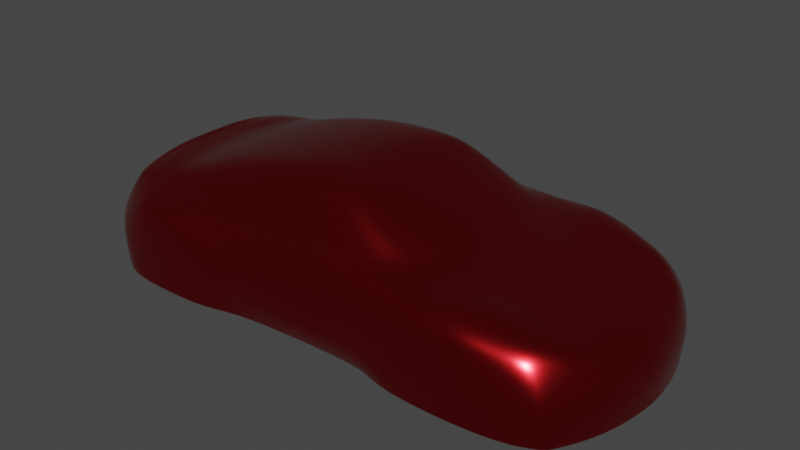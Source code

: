 # Source: Paint_tester_org.blend  (saved by Blender 3.6.11; exported with 4.5.12 LTS)
import bpy
from mathutils import Matrix  # noqa: F401  (used for matrix-valued properties, if any)

bpy.ops.wm.read_factory_settings(use_empty=True)
scene = bpy.context.scene
scene.name = 'Scene'

# ---- materials (node trees are filled in below, after node groups)
mat_material = bpy.data.materials.new('Material')
mat_material.use_transparent_shadow = False

# ---- material node trees
mat_material.use_nodes = True; mat_material.node_tree.nodes.clear()
_N = mat_material.node_tree.nodes; _L = mat_material.node_tree.links
n0 = _N.new('ShaderNodeOutputMaterial'); n0.name = 'Material Output'; n0.location = (300, 300)
n1 = _N.new('ShaderNodeBsdfPrincipled'); n1.name = 'Principled BSDF'; n1.location = (-13, 302)
n1.distribution = 'GGX'
n1.subsurface_method = 'RANDOM_WALK_SKIN'
n1.inputs[0].default_value = (0.6828, 0.01817, 0.02332, 1.0)
n1.inputs[1].default_value = 1.0
n1.inputs[2].default_value = 0.2
n1.inputs[3].default_value = 1.45
n1.inputs[27].default_value = (0.0, 0.0, 0.0, 1.0)
n1.inputs[28].default_value = 1.0
_L.new(n1.outputs[0], n0.inputs[0])
n0.is_active_output = True

# ---- world
world_world = bpy.data.worlds.new('World'); scene.world = world_world
world_world.use_nodes = True; world_world.node_tree.nodes.clear()
_N = world_world.node_tree.nodes; _L = world_world.node_tree.links
n0 = _N.new('ShaderNodeOutputWorld'); n0.name = 'World Output'; n0.location = (300, 300)
n1 = _N.new('ShaderNodeBackground'); n1.name = 'Background'; n1.location = (10, 300)
n1.inputs[0].default_value = (0.05088, 0.05088, 0.05088, 1.0)
_L.new(n1.outputs[0], n0.inputs[0])
n0.is_active_output = True
world_world.color = (0.05088, 0.05088, 0.05088)
world_world.use_sun_shadow = False
world_world.sun_shadow_jitter_overblur = 0.0

# ---- meshes
me_plane = bpy.data.meshes.new('Plane')
me_plane.from_pydata([(-1.315, 0.7779, -0.3586), (0.9332, 0.8714, -0.583), (-1.462, 0.0, -0.3395), (1.162, 0.0, -0.5662), (-0.1453, 0.7825, -0.154), (-0.1453, 0.0, -0.1052), (0.1754, 0.0, -0.1468), (0.09306, 0.7725, -0.1677), (-1.76, 0.7794, -0.5284), (-1.888, 0.0, -0.5018), (-2.191, 0.691, -0.557), (-2.397, 0.9926, -1.513), (-2.299, 0.0, -0.56), (2.623, 0.0, -1.526), (2.025, 0.979, -0.7569), (2.604, 0.0, -0.9959), (1.497, 1.134, -0.6474), (1.551, 0.0, -0.658), (-1.207, 1.261, -1.526), (-0.6142, 1.11, -1.526), (0.6571, 1.059, -1.526), (0.8633, 0.0, -1.526), (0.8633, 0.8148, -1.526), (-0.6027, 0.0, -1.526), (-1.199, 0.0, -1.526), (-2.016, 0.0, -0.5365), (-0.6577, 0.7656, -0.1801), (-0.6577, 0.0, -0.1446), (0.04722, 1.069, -1.526), (0.04914, 0.0, -1.526), (0.5922, 1.166, -0.7), (0.02161, 1.15, -0.7032), (-0.6133, 1.05, -0.6148), (1.152, 1.161, -0.6495), (-1.24, 0.9327, -0.6), (1.11, 0.4595, -0.5662), (-1.417, 0.4329, -0.3385), (-0.1453, 0.4251, -0.1133), (0.1404, 0.41, -0.1468), (-1.843, 0.4329, -0.5018), (2.496, 0.5095, -1.526), (2.51, 0.5398, -0.9961), (1.516, 0.5796, -0.658), (-1.691, 1.326, -1.522), (-0.4991, 0.5152, -1.526), (0.6422, 0.5101, -1.526), (-0.6577, 0.4531, -0.1631), (0.04914, 0.5101, -1.526), (2.298, 0.7937, -0.7966), (1.573, 0.8426, -0.6162), (2.645, 0.0, -1.225), (2.569, 0.527, -1.225), (-1.097, 1.163, -0.7), (-2.407, 0.0, -0.5426), (-1.662, 1.126, -0.66), (-2.337, 0.9514, -0.668), (-2.409, 0.4264, -0.5423), (-2.488, 1.093, -1.103), (-1.191, 1.311, -1.204), (-0.6083, 1.239, -1.05), (0.6172, 1.23, -1.111), (0.0363, 1.228, -1.111), (-2.524, 0.4541, -1.157), (-2.527, 0.0, -1.107), (-1.421, 1.312, -0.7704), (0.6047, 1.207, -0.9034), (0.4842, 1.021, -0.6072), (0.01586, 1.027, -0.6232), (0.02988, 1.2, -0.9055), (-0.6091, 1.193, -0.843), (-2.467, 0.0, -0.9055), (-2.412, 1.045, -0.8855), (-2.468, 0.4515, -0.9053), (-0.9338, 0.0, -1.526), (-1.998, 0.7627, -0.5613), (2.625, 0.0, -1.5), (-2.446, 1.034, -1.442), (-2.183, 1.316, -1.519), (-2.059, 1.03, -0.66), (-2.193, 1.316, -1.188), (-1.921, 1.318, -0.7604), (-2.39, 0.0, -0.724), (-2.392, 0.4486, -0.7238), (-2.444, 0.9105, -1.512), (-2.461, 0.9462, -0.8896), (-2.381, 0.8661, -0.6776), (-2.355, 0.8225, -0.6371), (-0.6153, 0.9968, -0.6063), (2.44, 0.0, -0.8787), (2.361, 0.5444, -0.8583), (2.405, 0.7533, -1.526), (-0.6084, 0.8328, -1.526), (0.6422, 0.8056, -1.526), (0.04914, 0.8122, -1.526), (2.486, 0.7709, -1.226), (2.412, 0.7785, -0.9831), (1.851, 1.226, -0.9172), (1.922, 1.227, -1.197), (1.921, 1.221, -1.526), (1.148, 1.25, -0.78), (0.8576, 1.255, -1.2), (0.9096, 1.251, -0.91), (1.62, 1.242, -0.827), (0.8645, 1.201, -1.526), (1.866, 0.0, -1.526), (1.858, 0.5101, -1.526), (1.858, 0.8148, -1.526), (0.8633, 0.5101, -1.526), (-1.265, 1.311, -0.9255), (-2.098, 1.317, -0.9125), (-1.671, 1.315, -0.735), (-1.692, 1.327, -1.196), (-1.681, 1.328, -0.919), (-1.752, 0.9291, -0.59), (-2.267, 0.7977, -0.6031), (-2.012, 0.9023, -0.6), (2.222, 1.024, -1.526), (2.28, 0.9782, -1.526), (2.294, 1.065, -1.166), (2.238, 1.107, -1.164), (2.209, 1.074, -0.9623), (-0.6083, 1.26, -1.284), (0.6297, 1.227, -1.319), (0.04272, 1.231, -1.319), (2.546, 0.254, -1.526), (2.568, 0.2699, -0.996), (1.545, 0.2898, -0.658), (2.618, 0.2635, -1.225), (2.412, 0.2722, -0.8685), (-0.9035, 1.211, -1.526), (-0.8994, 1.262, -1.244), (-0.9366, 1.252, -0.988), (-2.191, 0.4329, -0.557), (-1.998, 0.4329, -0.5575), (-2.299, 0.4329, -0.56), (-0.9785, 1.085, -0.6553), (2.634, 0.0, -1.376), (2.556, 0.525, -1.376), (2.468, 0.7725, -1.376), (1.922, 1.225, -1.365), (2.247, 1.091, -1.369), (2.316, 1.037, -1.371), (2.606, 0.2625, -1.376), (0.8534, 1.253, -1.36), (-2.138, 0.5172, -1.519), (2.595, 0.2615, -1.526), (-2.192, 0.0, -1.273), (-2.191, 0.0, -0.557), (2.568, 0.0, -1.526), (0.04914, 1.119, -1.526), (0.6422, 1.109, -1.526), (-1.735, 0.0, -1.526), (-0.6084, 1.159, -1.526), (-2.504, 0.8794, -1.444), (2.45, 0.774, -1.526), (2.544, 0.5229, -1.526), (-2.438, 1.021, -1.512), (-2.16, 1.267, -1.519), (0.8493, 1.25, -1.526), (2.318, 1.011, -1.526), (2.248, 1.066, -1.526), (1.907, 1.172, -1.526), (-0.9158, 1.163, -1.526), (-1.691, 1.277, -1.522), (-1.199, 1.31, -1.526), (-1.197, 1.311, -1.471), (-0.6084, 1.176, -1.485), (0.6401, 1.129, -1.491), (0.04805, 1.138, -1.491), (-2.185, 1.316, -1.462), (0.85, 1.25, -1.498), (-1.691, 1.327, -1.467), (2.318, 1.015, -1.5), (-0.9028, 1.22, -1.478), (2.546, 0.5233, -1.5), (2.453, 0.7738, -1.501), (1.921, 1.221, -1.499), (2.248, 1.07, -1.499), (2.597, 0.2616, -1.5), (1.817, 1.04, -0.7138), (1.939, 0.562, -0.7582), (1.935, 0.8182, -0.7064), (1.995, 0.0, -0.7684), (1.978, 0.281, -0.7633), (2.266, 1.079, -1.21), (2.283, 1.039, -1.526), (2.282, 1.064, -1.37), (2.251, 1.001, -1.526), (2.283, 1.043, -1.499), (-2.123, 0.0, -1.519), (-0.9461, 0.4778, -1.526), (-1.717, 0.5174, -1.525), (-1.202, 0.4949, -1.526), (-2.149, 0.8729, -1.519), (0.1077, 0.7521, -0.1665), (0.8633, 0.2551, -1.526), (1.866, 0.2551, -1.526), (0.6422, 0.0, -1.526), (0.7527, 0.2664, -1.526), (0.7527, 0.0, -1.526), (-2.497, 0.9162, -1.511), (-2.193, 0.4541, -1.273), (-2.528, 0.4539, -1.107), (-2.539, 0.9881, -1.105), (-2.523, 0.0, -1.157), (-2.504, 0.9284, -1.442), (-2.501, 0.8816, -1.508), (-2.136, 0.0, -1.47), (-2.148, 0.5057, -1.47), (-2.183, 0.8613, -1.47), (-2.46, 0.0, -1.179), (-2.461, 0.4541, -1.179), (-2.434, 0.88, -1.506), (-2.446, 0.8748, -1.444), (-2.16, 0.5115, -1.51), (-2.181, 0.8499, -1.51), (-2.146, 0.0, -1.51), (-2.526, 0.8195, -1.208), (-2.527, 0.801, -1.192), (-2.527, 0.8126, -1.197), (-2.249, 0.7988, -1.272), (-2.247, 0.8174, -1.287), (-2.249, 0.8105, -1.276), (-2.489, 0.7937, -1.205), (-2.488, 0.8126, -1.22), (-2.49, 0.8054, -1.21), (-2.529, 0.8644, -1.184), (-2.531, 0.8525, -1.165), (-2.233, 0.7919, -1.29), (-2.53, 0.8636, -1.171), (-2.189, 0.459, -1.292), (-2.188, 0.0, -1.287), (-2.148, 0.8435, -1.519), (-2.18, 0.8318, -1.47), (-2.18, 0.8218, -1.51), (-2.286, 0.0, -0.5597), (-2.011, 0.886, -0.5955), (-1.753, 0.9115, -0.5828), (-2.258, 0.7852, -0.5977), (-2.287, 0.4329, -0.5596), (1.046, 0.0, -0.5171), (-1.249, 0.9146, -0.5717), (0.9967, 0.4537, -0.5171), (0.4384, 0.9918, -0.5557), (-0.003006, 0.9979, -0.5683), (-0.6203, 0.9697, -0.5564), (0.8365, 0.8574, -0.5343)], [], [(46, 37, 4, 26), (37, 38, 194, 7, 4), (245, 87, 34, 241), (114, 86, 56, 134), (20, 103, 22, 92), (51, 94, 95, 41), (181, 179, 16, 49), (171, 165, 164, 43), (93, 28, 20, 92), (105, 107, 22, 106), (115, 78, 55, 114), (36, 46, 26, 0), (32, 87, 67, 31), (91, 19, 28, 93), (66, 30, 31, 67), (242, 35, 1, 246), (166, 168, 149, 152), (168, 167, 150, 149), (2, 27, 46, 36), (24, 192, 190, 73), (133, 132, 147, 25), (183, 180, 42, 126), (127, 51, 41, 125), (196, 104, 21, 195), (39, 8, 74, 133), (36, 0, 8, 39), (5, 6, 38, 37), (27, 5, 37, 46), (181, 49, 42, 180), (167, 170, 158, 150), (142, 137, 51, 127), (69, 68, 61, 59), (139, 97, 119, 140), (205, 76, 156, 200), (44, 190, 91), (112, 111, 79, 109), (70, 72, 202, 63), (84, 71, 57, 203), (65, 101, 100, 60), (65, 60, 61, 68), (16, 102, 99, 33), (32, 31, 68, 69), (30, 33, 99, 101, 65), (96, 102, 16, 179), (2, 36, 39, 9), (246, 243, 7, 194), (30, 66, 1, 33), (31, 30, 65, 68), (85, 84, 72, 82), (81, 82, 72, 70), (76, 169, 77, 156), (239, 238, 114, 134), (239, 134, 12, 235), (113, 54, 78, 115), (157, 163, 191, 193), (53, 56, 82, 81), (55, 71, 84, 85), (56, 86, 85, 82), (240, 3, 35, 242), (125, 41, 89, 128), (137, 138, 94, 51), (48, 89, 41, 95), (44, 91, 93, 47), (45, 92, 22, 107), (47, 93, 92, 45), (54, 110, 80, 78), (14, 48, 95, 120), (94, 118, 120, 95), (138, 141, 118, 94), (105, 106, 90, 40), (103, 161, 106, 22), (16, 33, 49), (42, 49, 33, 1), (151, 191, 192, 24), (110, 112, 109, 80), (114, 55, 85, 86), (64, 108, 112, 110), (108, 58, 111, 112), (169, 171, 43, 77), (54, 52, 64, 110), (237, 113, 115, 236), (236, 115, 114, 238), (119, 120, 118, 184), (186, 184, 118, 141), (106, 161, 116, 187), (34, 52, 54, 113), (244, 67, 87, 245), (61, 60, 122, 123), (59, 61, 123, 121), (173, 130, 121, 166), (130, 131, 59, 121), (52, 131, 108, 64), (32, 69, 52, 135), (32, 135, 34, 87), (15, 125, 128, 88), (136, 142, 127, 50), (50, 127, 125, 15), (182, 183, 126, 17), (3, 17, 126, 35), (57, 71, 109, 79), (58, 108, 131, 130), (165, 58, 130, 173), (69, 59, 131, 52), (12, 134, 56, 53), (9, 39, 133, 25), (133, 74, 10, 132), (34, 135, 52), (75, 178, 142, 136), (188, 186, 141, 172), (175, 172, 141, 138), (174, 175, 138, 137), (178, 174, 137, 142), (60, 100, 143, 122), (97, 139, 143, 100), (176, 98, 158, 170), (101, 99, 102, 96), (148, 124, 145, 13), (20, 28, 149, 150), (28, 19, 152, 149), (144, 191, 151, 189), (40, 90, 154, 155), (157, 11, 156, 77), (11, 83, 200, 156), (103, 20, 150, 158), (187, 116, 160, 185), (116, 161, 98, 160), (90, 117, 159, 154), (19, 162, 129, 152), (163, 157, 77, 43), (124, 40, 155, 145), (124, 148, 104, 196), (161, 103, 158, 98), (18, 163, 43, 164), (162, 18, 164, 129), (145, 155, 174, 178), (98, 176, 177, 160), (155, 154, 175, 174), (154, 159, 172, 175), (185, 188, 172, 159), (13, 145, 178, 75), (164, 165, 173, 129), (129, 173, 166, 152), (79, 111, 171, 169), (57, 79, 169, 76), (203, 57, 76, 205), (122, 143, 170, 167), (123, 122, 167, 168), (121, 123, 168, 166), (111, 58, 165, 171), (71, 55, 78, 80, 109), (88, 128, 183, 182), (48, 181, 180, 89), (128, 89, 180, 183), (48, 14, 179, 181), (120, 96, 179, 14), (100, 101, 96, 97), (120, 119, 97, 96), (139, 140, 177, 176), (176, 170, 143, 139), (160, 177, 188, 185), (117, 187, 185, 159), (177, 140, 186, 188), (140, 119, 184, 186), (90, 106, 187, 117), (190, 192, 18, 162), (190, 162, 19, 91), (193, 191, 144, 232), (190, 44, 23, 73), (192, 191, 163, 18), (241, 34, 113, 237), (244, 243, 66, 67), (42, 1, 35, 126), (105, 196, 195, 107), (40, 124, 196, 105), (23, 44, 47, 29), (47, 45, 197, 29), (199, 197, 45, 198), (21, 199, 198, 195), (45, 107, 195, 198), (210, 211, 201, 146), (62, 204, 63, 202), (153, 217, 226, 205), (153, 205, 200, 206), (213, 224, 217, 153), (209, 221, 224, 213), (157, 193, 83, 11), (207, 231, 230, 208), (234, 215, 193, 232), (211, 223, 220, 201), (216, 207, 208, 214), (212, 213, 153, 206), (220, 222, 221, 228), (227, 202, 72, 84), (189, 216, 214, 144), (218, 62, 202, 227), (204, 62, 211, 210), (83, 212, 206, 200), (233, 209, 215, 234), (212, 83, 193, 215), (213, 212, 215, 209), (201, 220, 228, 230), (229, 227, 84, 203), (208, 233, 234, 214), (221, 222, 225, 224), (222, 220, 223, 225), (217, 219, 229, 226), (219, 218, 227, 229), (224, 225, 219, 217), (225, 223, 218, 219), (226, 229, 203, 205), (62, 218, 223, 211), (228, 221, 209, 233), (214, 234, 232, 144), (230, 231, 146, 201), (230, 228, 233, 208), (4, 7, 243, 244), (0, 241, 237, 8), (4, 244, 245, 26), (74, 236, 238, 10), (8, 237, 236, 74), (6, 240, 242, 38), (132, 239, 235, 147), (132, 10, 238, 239), (1, 66, 243, 246), (38, 242, 246, 194), (26, 245, 241, 0)])
me_plane.polygons.foreach_set('use_smooth', [True] * 226)
_uv = me_plane.uv_layers.new(name='UVMap')
_uv.uv.foreach_set('vector', [0.25, 0.75, 0.5, 0.75, 0.5, 0.9389, 0.25, 1.0, 0.5, 0.75, 0.6034, 0.7012, 0.6034, 0.9256, 0.6034, 0.9389, 0.5, 0.9389, 0.1678, 1.0, 0.1559, 1.0, 0.0, 1.0, 0.0, 1.0, 0.0, 0.9776, 0.0, 0.9386, 0.0, 0.75, 0.0, 0.6619, 0.0, 0.9672, 0.0, 0.9991, 0.0, 0.8213, 0.0, 0.8213, 0.0, 0.75, 0.0, 0.8574, 0.0, 0.8574, 0.0, 0.75, 0.0, 0.8698, 0.03676, 0.9705, 0.07352, 0.9985, 0.0, 0.8693, 0.0, 1.0, 0.0, 1.0, 0.0, 1.0, 0.0, 1.0, 0.0, 0.8213, 0.0, 0.9711, 0.0, 0.9672, 0.0, 0.8213, 0.0, 0.75, 0.0, 0.75, 0.0, 0.8213, 0.0, 0.8213, 0.0, 1.0, 0.0, 1.0, 0.0, 1.0, 0.0, 1.0, 0.0, 0.7016, 0.25, 0.75, 0.25, 1.0, 0.0, 1.0, 0.1524, 1.0, 0.1579, 1.0, 0.3544, 1.019, 0.2837, 1.004, 0.0, 0.8213, 0.0, 0.9739, 0.0, 0.9711, 0.0, 0.8213, 0.5306, 1.0, 0.3887, 1.0, 0.2837, 1.004, 0.3544, 1.019, 0.9314, 0.701, 0.9749, 0.7009, 1.0, 1.0, 0.9536, 0.9913, 0.006992, 1.0, 0.01115, 1.0, 0.0, 1.0, 0.0, 1.0, 0.01115, 1.0, 0.01658, 1.0, 0.0, 1.0, 0.0, 1.0, 0.0, 0.5, 0.25, 0.5, 0.25, 0.75, 0.0, 0.7016, 0.0, 0.828, 0.0, 0.8927, 0.0, 0.8951, 0.0, 0.8285, 0.0, 0.709, 0.0, 0.6474, 0.0, 0.6474, 0.0, 0.709, 0.0, 0.6229, 0.0, 0.7459, 0.0, 0.75, 0.0, 0.625, 0.0, 0.625, 0.0, 0.75, 0.0, 0.75, 0.0, 0.625, 0.0, 0.5727, 0.0, 0.5237, 0.0, 0.5237, 0.0, 0.5727, 0.0, 0.6661, 0.0, 0.9444, 0.0, 1.0, 0.0, 0.709, 0.0, 0.7016, 0.0, 1.0, 0.0, 0.9444, 0.0, 0.6661, 0.5, 0.5, 0.6034, 0.5, 0.6034, 0.7012, 0.5, 0.75, 0.25, 0.5, 0.5, 0.5, 0.5, 0.75, 0.25, 0.75, 0.0, 0.8698, 0.0, 0.8693, 0.0, 0.75, 0.0, 0.7459, 0.01658, 1.0, 0.01761, 1.0, 0.0, 1.0, 0.0, 1.0, 0.0, 0.625, 0.0, 0.75, 0.0, 0.75, 0.0, 0.625, 0.1151, 1.0, 0.1633, 1.0, 0.1307, 1.0, 0.08033, 1.0, 0.01703, 0.9978, 0.03402, 0.9989, 0.003651, 0.9929, 0.001954, 0.9862, 0.0, 0.9542, 0.0, 1.0, 0.0, 1.0, 0.0, 0.9533, 0.0, 0.6983, 0.0, 0.8243, 0.0, 0.8213, 0.0, 1.0, 0.0, 1.0, 0.0, 1.0, 0.0, 1.0, 0.0, 0.5, 0.0, 0.7398, 0.0, 0.7203, 0.0, 0.5, 0.0, 0.9611, 0.0, 1.0, 0.0, 1.0, 0.0, 0.9582, 0.2915, 1.0, 0.3996, 1.0, 0.2064, 1.0, 0.1943, 1.0, 0.2915, 1.0, 0.1943, 1.0, 0.1307, 1.0, 0.1633, 1.0, 0.07352, 0.9985, 0.06316, 0.9988, 0.4667, 1.0, 0.5396, 0.9997, 0.1524, 1.0, 0.2013, 1.0, 0.1633, 1.0, 0.1151, 1.0, 0.3887, 1.0, 0.5396, 0.9997, 0.4667, 1.0, 0.3996, 1.0, 0.2915, 1.0, 0.02718, 0.9964, 0.06316, 0.9988, 0.07352, 0.9985, 0.03676, 0.9705, 0.0, 0.5, 0.0, 0.7016, 0.0, 0.6661, 0.0, 0.5, 0.9536, 0.9913, 0.5391, 0.9928, 0.6034, 0.9389, 0.6034, 0.9256, 0.3887, 1.0, 0.5306, 1.0, 1.0, 1.0, 0.5396, 0.9997, 0.2837, 1.004, 0.3887, 1.0, 0.2915, 1.0, 0.1633, 1.0, 0.0, 0.9627, 0.0, 0.9611, 0.0, 0.7398, 0.0, 0.75, 0.0, 0.5, 0.0, 0.75, 0.0, 0.7398, 0.0, 0.5, 0.0, 1.0, 0.0, 0.7514, 0.0, 0.75, 0.0, 1.0, 0.0, 0.6602, 0.0, 0.9802, 0.0, 0.9776, 0.0, 0.6619, 0.0, 0.6602, 0.0, 0.6619, 0.0, 0.6619, 0.0, 0.6602, 0.0, 1.0, 0.0, 1.0, 0.0, 1.0, 0.0, 1.0, 0.0, 0.7406, 0.0, 0.9815, 0.0, 0.7007, 0.0, 0.7495, 0.0, 0.5, 0.0, 0.75, 0.0, 0.75, 0.0, 0.5, 0.0, 1.0, 0.0, 1.0, 0.0, 0.9611, 0.0, 0.9627, 0.0, 0.75, 0.0, 0.9386, 0.0, 0.9627, 0.0, 0.75, 0.8401, 0.499, 0.8714, 0.4988, 0.9749, 0.7009, 0.9314, 0.701, 0.0, 0.625, 0.0, 0.75, 0.0, 0.7417, 0.0, 0.6209, 0.0, 0.75, 0.0, 0.8574, 0.0, 0.8574, 0.0, 0.75, 0.0, 0.8703, 0.0, 0.7417, 0.0, 0.75, 0.0, 0.8574, 0.0, 0.6983, 0.0, 0.8213, 0.0, 0.8213, 0.0, 0.75, 0.0, 0.75, 0.0, 0.8213, 0.0, 0.8213, 0.0, 0.75, 0.0, 0.75, 0.0, 0.8213, 0.0, 0.8213, 0.0, 0.75, 0.0, 1.0, 0.0, 1.0, 0.0, 1.0, 0.0, 1.0, 0.0129, 0.9523, 0.0, 0.8703, 0.0, 0.8574, 0.002592, 0.9637, 0.0, 0.8574, 0.0005061, 0.9781, 0.002592, 0.9637, 0.0, 0.8574, 0.0, 0.8574, 0.0, 0.9668, 0.0005061, 0.9781, 0.0, 0.8574, 0.0, 0.75, 0.0, 0.8213, 0.0, 0.844, 0.0, 0.744, 0.0, 0.9991, 0.0, 0.9754, 0.0, 0.8213, 0.0, 1.0, 0.07352, 0.9985, 0.5396, 0.9997, 0.0, 0.8693, 0.0, 0.75, 0.0, 0.8693, 0.5396, 0.9997, 1.0, 1.0, 0.0, 0.5093, 0.0, 0.7007, 0.0, 0.8927, 0.0, 0.828, 0.0, 1.0, 0.0, 1.0, 0.0, 1.0, 0.0, 1.0, 0.0, 1.0, 0.0, 1.0, 0.0, 0.9627, 0.0, 0.9386, 0.0, 1.0, 0.0, 1.0, 0.0, 1.0, 0.0, 1.0, 0.0, 1.0, 0.0, 1.0, 0.0, 1.0, 0.0, 1.0, 0.0, 0.7514, 0.0, 0.7501, 0.0, 0.75, 0.0, 0.75, 0.0, 1.0, 0.02635, 1.0, 0.0, 1.0, 0.0, 1.0, 0.0, 0.9935, 0.0, 1.0, 0.0, 1.0, 0.0, 1.0, 0.0, 1.0, 0.0, 1.0, 0.0, 1.0, 0.0, 1.0, 0.003651, 0.9929, 0.002592, 0.9637, 0.0005061, 0.9781, 0.002024, 0.9883, 0.0009771, 0.9765, 0.002024, 0.9883, 0.0005061, 0.9781, 0.0, 0.9668, 0.0, 0.8213, 0.0, 0.9754, 0.0, 0.9489, 0.0, 0.9413, 0.0, 1.0, 0.02635, 1.0, 0.0, 1.0, 0.0, 1.0, 0.3714, 1.01, 0.3544, 1.019, 0.1579, 1.0, 0.1678, 1.0, 0.1307, 1.0, 0.1943, 1.0, 0.09717, 1.0, 0.06533, 1.0, 0.08033, 1.0, 0.1307, 1.0, 0.06533, 1.0, 0.04098, 1.0, 0.003496, 1.0, 0.02049, 1.0, 0.04098, 1.0, 0.006992, 1.0, 0.02049, 1.0, 0.04016, 1.0, 0.08033, 1.0, 0.04098, 1.0, 0.02635, 1.0, 0.04016, 1.0, 0.0, 1.0, 0.0, 1.0, 0.1524, 1.0, 0.1151, 1.0, 0.02635, 1.0, 0.05925, 1.0, 0.1524, 1.0, 0.05925, 1.0, 0.0, 1.0, 0.1559, 1.0, 0.0, 0.5, 0.0, 0.625, 0.0, 0.6209, 0.0, 0.5, 0.0, 0.5, 0.0, 0.625, 0.0, 0.625, 0.0, 0.5, 0.0, 0.5, 0.0, 0.625, 0.0, 0.625, 0.0, 0.5, 0.0, 0.5, 0.0, 0.6229, 0.0, 0.625, 0.0, 0.5, 0.8714, 0.4988, 0.0, 0.5, 0.0, 0.625, 0.9749, 0.7009, 0.0, 1.0, 0.0, 1.0, 0.0, 1.0, 0.0, 1.0, 0.0, 1.0, 0.0, 1.0, 0.04016, 1.0, 0.02049, 1.0, 0.0, 1.0, 0.0, 1.0, 0.02049, 1.0, 0.003496, 1.0, 0.1151, 1.0, 0.08033, 1.0, 0.04016, 1.0, 0.02635, 1.0, 0.0, 0.5, 0.0, 0.6619, 0.0, 0.75, 0.0, 0.5, 0.0, 0.5, 0.0, 0.6661, 0.0, 0.709, 0.0, 0.5, 0.0, 0.709, 0.0, 1.0, 0.0, 1.0, 0.0, 0.6474, 0.0, 1.0, 0.05925, 1.0, 0.02635, 1.0, 0.0, 0.5, 0.0, 0.625, 0.0, 0.625, 0.0, 0.5, 0.0001667, 0.9646, 0.0009771, 0.9765, 0.0, 0.9668, 0.0, 0.9546, 0.0, 0.8574, 0.0, 0.9546, 0.0, 0.9668, 0.0, 0.8574, 0.0, 0.75, 0.0, 0.8574, 0.0, 0.8574, 0.0, 0.75, 0.0, 0.625, 0.0, 0.75, 0.0, 0.75, 0.0, 0.625, 0.1943, 1.0, 0.2064, 1.0, 0.1032, 1.0, 0.09717, 1.0, 0.03402, 0.9989, 0.01703, 0.9978, 0.1032, 1.0, 0.2064, 1.0, 0.002906, 0.996, 0.0, 0.9956, 0.0, 1.0, 0.01761, 1.0, 0.3996, 1.0, 0.4667, 1.0, 0.06316, 0.9988, 0.02718, 0.9964, 0.0, 0.5237, 0.0, 0.6216, 0.0, 0.625, 0.0, 0.5, 0.0, 0.9672, 0.0, 0.9711, 0.0, 1.0, 0.0, 1.0, 0.0, 0.9711, 0.0, 0.9739, 0.0, 1.0, 0.0, 1.0, 0.0, 0.7575, 0.0, 0.7007, 0.0, 0.5093, 0.0, 0.7691, 0.0, 0.744, 0.0, 0.844, 0.0, 0.8574, 0.0, 0.75, 0.0, 0.7406, 0.0, 0.894, 0.0, 1.0, 0.0, 0.75, 0.0, 0.894, 0.0, 0.8874, 0.0, 0.9533, 0.0, 1.0, 0.0, 0.9991, 0.0, 0.9672, 0.0, 1.0, 0.0, 1.0, 0.0, 0.9413, 0.0, 0.9489, 0.0, 0.9723, 0.0, 0.9622, 0.0, 0.9489, 0.0, 0.9754, 0.0, 0.9956, 0.0, 0.9723, 0.0, 0.844, 0.0, 0.9336, 0.0, 0.9521, 0.0, 0.8574, 0.0, 0.9739, 0.0, 0.9924, 0.0, 1.0, 0.0, 1.0, 0.0, 0.7407, 0.0, 0.7406, 0.0, 0.75, 0.0, 0.75, 0.0, 0.6216, 0.0, 0.744, 0.0, 0.75, 0.0, 0.625, 0.0, 0.6216, 0.0, 0.5237, 0.0, 0.5237, 0.0, 0.5727, 0.0, 0.9754, 0.0, 0.9991, 0.0, 1.0, 0.0, 0.9956, 0.0, 0.9929, 0.0, 0.9815, 0.0, 1.0, 0.0, 1.0, 0.0, 0.9924, 0.0, 0.9929, 0.0, 1.0, 0.0, 1.0, 0.0, 0.625, 0.0, 0.75, 0.0, 0.75, 0.0, 0.625, 0.0, 0.9956, 0.002906, 0.996, 0.0003335, 0.9747, 0.0, 0.9723, 0.0, 0.75, 0.0, 0.8574, 0.0, 0.8574, 0.0, 0.75, 0.0, 0.8574, 0.0, 0.9521, 0.0, 0.9546, 0.0, 0.8574, 0.0, 0.9622, 0.0001667, 0.9646, 0.0, 0.9546, 0.0, 0.9521, 0.0, 0.5, 0.0, 0.625, 0.0, 0.625, 0.0, 0.5, 0.0, 1.0, 0.0, 1.0, 0.003496, 1.0, 0.0, 1.0, 0.0, 1.0, 0.003496, 1.0, 0.006992, 1.0, 0.0, 1.0, 0.0, 1.0, 0.0, 1.0, 0.0, 1.0, 0.0, 1.0, 0.0, 1.0, 0.0, 1.0, 0.0, 1.0, 0.0, 1.0, 0.0, 0.9582, 0.0, 1.0, 0.0, 1.0, 0.0, 0.9542, 0.09717, 1.0, 0.1032, 1.0, 0.01761, 1.0, 0.01658, 1.0, 0.06533, 1.0, 0.09717, 1.0, 0.01658, 1.0, 0.01115, 1.0, 0.04098, 1.0, 0.06533, 1.0, 0.01115, 1.0, 0.006992, 1.0, 0.0, 1.0, 0.0, 1.0, 0.0, 1.0, 0.0, 1.0, 0.0, 1.0, 0.0, 1.0, 0.0, 1.0, 0.0, 1.0, 0.0, 1.0, 0.0, 0.5, 0.0, 0.6209, 0.0, 0.6229, 0.0, 0.5, 0.0, 0.8703, 0.0, 0.8698, 0.0, 0.7459, 0.0, 0.7417, 0.0, 0.6209, 0.0, 0.7417, 0.0, 0.7459, 0.0, 0.6229, 0.0, 0.8703, 0.0129, 0.9523, 0.03676, 0.9705, 0.0, 0.8698, 0.005351, 0.9818, 0.02718, 0.9964, 0.03676, 0.9705, 0.0129, 0.9523, 0.2064, 1.0, 0.3996, 1.0, 0.02718, 0.9964, 0.03402, 0.9989, 0.002592, 0.9637, 0.003651, 0.9929, 0.03402, 0.9989, 0.02718, 0.9964, 0.01703, 0.9978, 0.001954, 0.9862, 0.0003335, 0.9747, 0.002906, 0.996, 0.002906, 0.996, 0.01761, 1.0, 0.1032, 1.0, 0.01703, 0.9978, 0.0, 0.9723, 0.0003335, 0.9747, 0.0001667, 0.9646, 0.0, 0.9622, 0.0, 0.9336, 0.0, 0.9413, 0.0, 0.9622, 0.0, 0.9521, 0.0003335, 0.9747, 0.001954, 0.9862, 0.0009771, 0.9765, 0.0001667, 0.9646, 0.001954, 0.9862, 0.003651, 0.9929, 0.002024, 0.9883, 0.0009771, 0.9765, 0.0, 0.844, 0.0, 0.8213, 0.0, 0.9413, 0.0, 0.9336, 0.0, 0.8951, 0.0, 0.8927, 0.0, 0.9929, 0.0, 0.9924, 0.0, 0.8951, 0.0, 0.9924, 0.0, 0.9739, 0.0, 0.8213, 0.0, 0.7495, 0.0, 0.7007, 0.0, 0.7575, 0.0, 0.7502, 0.0, 0.8243, 0.0, 0.6983, 0.0, 0.0, 0.0, 0.8285, 0.0, 0.8927, 0.0, 0.7007, 0.0, 0.9815, 0.0, 0.9929, 0.0, 1.0, 0.0, 1.0, 0.0, 1.0, 0.0, 0.9935, 0.3714, 1.01, 0.5391, 0.9928, 0.5306, 1.0, 0.3544, 1.019, 0.0, 0.75, 1.0, 1.0, 0.9749, 0.7009, 0.0, 0.625, 0.0, 0.6216, 0.0, 0.5727, 0.0, 0.5727, 0.0, 0.6216, 0.0, 0.744, 0.0, 0.6216, 0.0, 0.5727, 0.0, 0.6216, 0.0, 0.0, 0.0, 0.6983, 0.0, 0.75, 0.0, 0.0, 0.0, 0.75, 0.0, 0.75, 0.0, 0.75, 0.0, 0.75, 0.0, 0.6369, 0.0, 0.75, 0.0, 0.75, 0.0, 0.6539, 0.0, 0.5237, 0.0, 0.6369, 0.0, 0.6539, 0.0, 0.5727, 0.0, 0.75, 0.0, 0.6216, 0.0, 0.5727, 0.0, 0.6539, 0.0, 0.4746, 0.0, 0.7165, 0.0, 0.7165, 0.0, 0.4746, 0.0, 0.7165, 0.0, 0.4746, 0.0, 0.5, 0.0, 0.7203, 0.0, 0.9291, 0.0, 0.887, 0.0, 0.9063, 0.0, 0.9542, 0.0, 0.9291, 0.0, 0.9542, 0.0, 0.9533, 0.0, 0.9404, 0.0, 0.9019, 0.0, 0.8831, 0.0, 0.887, 0.0, 0.9291, 0.0, 0.7736, 0.0, 0.864, 0.0, 0.8831, 0.0, 0.9019, 0.0, 0.7406, 0.0, 0.7495, 0.0, 0.8874, 0.0, 0.894, 0.0, 0.7156, 0.0, 0.4918, 0.0, 0.7197, 0.0, 0.75, 0.0, 0.7605, 0.0, 0.7611, 0.0, 0.7495, 0.0, 0.7502, 0.0, 0.7165, 0.0, 0.8749, 0.0, 0.8649, 0.0, 0.7165, 0.0, 0.7424, 0.0, 0.7156, 0.0, 0.75, 0.0, 0.7538, 0.0, 0.9042, 0.0, 0.9019, 0.0, 0.9291, 0.0, 0.9404, 0.0, 0.8649, 0.0, 0.8701, 0.0, 0.864, 0.0, 0.8583, 0.0, 0.8999, 0.0, 0.7203, 0.0, 0.7398, 0.0, 0.9611, 0.0, 0.7691, 0.0, 0.7424, 0.0, 0.7538, 0.0, 0.7575, 0.0, 0.8776, 0.0, 0.7165, 0.0, 0.7203, 0.0, 0.8999, 0.0, 0.4746, 0.0, 0.7165, 0.0, 0.7165, 0.0, 0.4746, 0.0, 0.8874, 0.0, 0.9042, 0.0, 0.9404, 0.0, 0.9533, 0.0, 0.7716, 0.0, 0.7736, 0.0, 0.7611, 0.0, 0.7605, 0.0, 0.9042, 0.0, 0.8874, 0.0, 0.7495, 0.0, 0.7611, 0.0, 0.9019, 0.0, 0.9042, 0.0, 0.7611, 0.0, 0.7736, 0.0, 0.7165, 0.0, 0.8649, 0.0, 0.8583, 0.0, 0.7197, 0.0, 0.905, 0.0, 0.8999, 0.0, 0.9611, 0.0, 0.9582, 0.0, 0.75, 0.0, 0.7716, 0.0, 0.7605, 0.0, 0.7538, 0.0, 0.864, 0.0, 0.8701, 0.0, 0.8819, 0.0, 0.8831, 0.0, 0.8701, 0.0, 0.8649, 0.0, 0.8749, 0.0, 0.8819, 0.0, 0.887, 0.0, 0.8845, 0.0, 0.9046, 0.0, 0.9063, 0.0, 0.8845, 0.0, 0.8776, 0.0, 0.8999, 0.0, 0.9046, 0.0, 0.8831, 0.0, 0.8819, 0.0, 0.8845, 0.0, 0.887, 0.0, 0.8819, 0.0, 0.8749, 0.0, 0.8776, 0.0, 0.8845, 0.0, 0.9063, 0.0, 0.905, 0.0, 0.9582, 0.0, 0.9542, 0.0, 0.7165, 0.0, 0.8776, 0.0, 0.8749, 0.0, 0.7165, 0.0, 0.8583, 0.0, 0.864, 0.0, 0.7736, 0.0, 0.7716, 0.0, 0.7538, 0.0, 0.7605, 0.0, 0.7502, 0.0, 0.7575, 0.0, 0.7197, 0.0, 0.4918, 0.0, 0.4746, 0.0, 0.7165, 0.0, 0.7197, 0.0, 0.8583, 0.0, 0.7716, 0.0, 0.75, 0.5, 0.9389, 0.6034, 0.9389, 0.5391, 0.9928, 0.3714, 1.01, 0.0, 1.0, 0.0, 1.0, 0.0, 0.9935, 0.0, 0.9444, 0.5, 0.9389, 0.3714, 1.01, 0.1678, 1.0, 0.25, 1.0, 0.0, 1.0, 0.0, 1.0, 0.0, 1.0, 0.0, 1.0, 0.0, 0.9444, 0.0, 0.9935, 0.0, 1.0, 0.0, 1.0, 0.6034, 0.5, 0.8401, 0.499, 0.9314, 0.701, 0.6034, 0.7012, 0.0, 0.6474, 0.0, 0.6602, 0.0, 0.6602, 0.0, 0.6474, 0.0, 0.6474, 0.0, 1.0, 0.0, 0.9802, 0.0, 0.6602, 1.0, 1.0, 0.5306, 1.0, 0.5391, 0.9928, 0.9536, 0.9913, 0.6034, 0.7012, 0.9314, 0.701, 0.9536, 0.9913, 0.6034, 0.9256, 0.25, 1.0, 0.1678, 1.0, 0.0, 1.0, 0.0, 1.0])
me_plane.materials.append(mat_material)
me_plane.update()

# ---- objects
ob_paint_tester = bpy.data.objects.new('Paint_tester', me_plane)

# ---- transforms, parenting, visibility, modifiers, constraints
ob_paint_tester.location = (0.0, 0.0, 1.457)
ob_paint_tester.scale = (0.7559, 0.7559, 0.7559)
_m = ob_paint_tester.modifiers.new('Mirror', 'MIRROR')
_m.use_axis = (False, True, False)
_m.use_bisect_axis = (False, True, False)
_m.use_clip = True
_m = ob_paint_tester.modifiers.new('Subdivision', 'SUBSURF')
_m.levels = 2

# ---- collection membership
scene.collection.objects.link(ob_paint_tester)

# ---- scene / render settings (as saved in the file)
scene.frame_start = 1; scene.frame_end = 250; scene.frame_set(1)
scene.render.engine = 'BLENDER_EEVEE_NEXT'
scene.cycles.sampling_pattern = 'TABULATED_SOBOL'
scene.view_settings.view_transform = 'Filmic'
bpy.context.view_layer.update()

# ---- added for rendering (the .blend has no active camera and no usable light): camera, sun
cam_auto = bpy.data.cameras.new('AutoCamera')
cam_auto.lens = 50.0
cam_auto.sensor_width = 36.0
cam_auto.clip_end = 1000.0
ob_auto_camera = bpy.data.objects.new('AutoCamera', cam_auto)
scene.collection.objects.link(ob_auto_camera)
ob_auto_camera.location = (4.23392, -5.03239, 4.19561)
ob_auto_camera.rotation_euler = (1.09748, -7.21219e-08, 0.694738)
scene.camera = ob_auto_camera
light_auto_sun = bpy.data.lights.new('AutoSun', 'SUN')
light_auto_sun.energy = 3.0
light_auto_sun.angle = 0.0523599
ob_auto_sun = bpy.data.objects.new('AutoSun', light_auto_sun)
scene.collection.objects.link(ob_auto_sun)
ob_auto_sun.rotation_euler = (0.872665, 0.174533, 0.523599)
bpy.context.view_layer.update()
